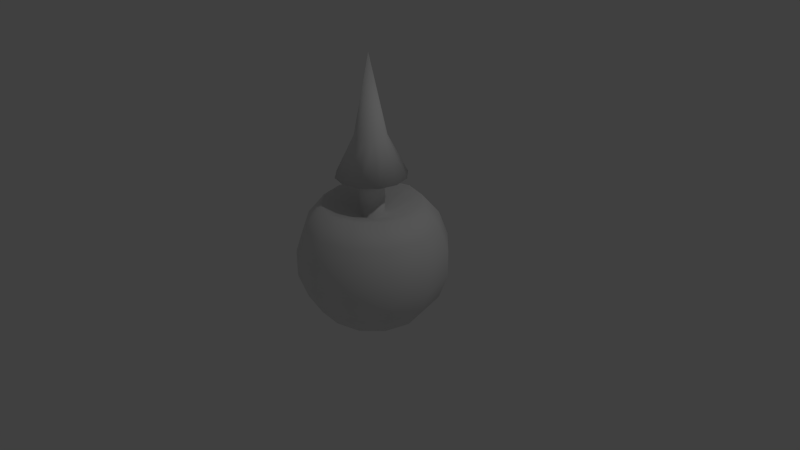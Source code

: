 # Source: Gyroscope.blend  (saved by Blender 2.76.0; exported with 4.5.12 LTS)
import bpy
from mathutils import Matrix  # noqa: F401  (used for matrix-valued properties, if any)

bpy.ops.wm.read_factory_settings(use_empty=True)
scene = bpy.context.scene
scene.name = 'Scene'

# ---- collections
col_collection_1 = bpy.data.collections.new('Collection 1'); scene.collection.children.link(col_collection_1)

# ---- materials (node trees are filled in below, after node groups)
mat_material = bpy.data.materials.new('Material')
mat_material.alpha_threshold = 0.0
mat_material.use_transparent_shadow = False
mat_material.roughness = 0.5
mat_material.line_color = (0.0, 0.0, 0.0, 1.0)

# ---- material node trees

# ---- world
world_world = bpy.data.worlds.new('World'); scene.world = world_world
world_world.color = (0.05088, 0.05088, 0.05088)
world_world.use_sun_shadow = False
world_world.sun_shadow_jitter_overblur = 0.0
world_world.cycles.sampling_method = 'MANUAL'
world_world.cycles.sample_map_resolution = 256

# ---- cameras
cam_camera = bpy.data.cameras.new('Camera')
cam_camera.clip_end = 100.0
cam_camera.lens = 35.0
cam_camera.sensor_width = 32.0
cam_camera.sensor_height = 18.0
cam_camera.ortho_scale = 7.314
cam_camera.dof.focus_distance = 0.0
cam_camera.dof.aperture_fstop = 128.0

# ---- lights
light_lamp = bpy.data.lights.new('Lamp', 'POINT')
light_lamp.transmission_factor = 0.0
light_lamp.cutoff_distance = 30.0
light_lamp.energy = 100.0
light_lamp.shadow_buffer_clip_start = 1.001
light_lamp.shadow_soft_size = 0.1
light_lamp.shadow_maximum_resolution = 0.006
light_lamp.use_absolute_resolution = True
light_lamp.cycles.use_multiple_importance_sampling = False

# ---- meshes
me_cube = bpy.data.meshes.new('Cube')
me_cube.from_pydata([(0.3971, 0.2293, 1.113), (-0.1596, 1.559e-08, 0.5887), (-0.6428, 0.0, 0.766), (-0.866, 0.0, 0.5), (-0.9848, 0.0, 0.1736), (-0.9848, 0.0, -0.1736), (-0.866, 0.0, -0.5), (-0.6428, 0.0, -0.766), (0.2293, 0.3971, 1.113), (-1.22e-07, 0.4585, 1.113), (-0.1382, 0.07978, 0.5887), (-0.5567, 0.3214, 0.766), (-0.75, 0.433, 0.5), (-0.8529, 0.4924, 0.1736), (-0.8529, 0.4924, -0.1736), (-0.75, 0.433, -0.5), (-0.5567, 0.3214, -0.766), (-0.2962, 0.171, -0.9397), (-0.2293, 0.3971, 1.113), (-0.3971, -0.2293, 1.113), (-0.07978, 0.1382, 0.5887), (-0.3214, 0.5567, 0.766), (-0.433, 0.75, 0.5), (-0.4924, 0.8529, 0.1736), (-0.4924, 0.8529, -0.1736), (-0.433, 0.75, -0.5), (-0.3214, 0.5567, -0.766), (-0.171, 0.2962, -0.9397), (-0.3971, 0.2293, 1.113), (-0.378, 6.639e-09, 1.114), (-1.643e-07, 0.1596, 0.5887), (-1.394e-07, 0.6428, 0.766), (-1.096e-07, 0.866, 0.5), (-1.394e-07, 0.9848, 0.1736), (-1.692e-07, 0.9848, -0.1736), (-1.394e-07, 0.866, -0.5), (-1.394e-07, 0.6428, -0.766), (-1.543e-07, 0.342, -0.9397), (-0.3273, 0.189, 1.114), (-0.3273, -0.189, 1.114), (0.07978, 0.1382, 0.5887), (0.3214, 0.5567, 0.766), (0.433, 0.75, 0.5), (0.4924, 0.8529, 0.1736), (0.4924, 0.8529, -0.1736), (0.433, 0.75, -0.5), (0.3214, 0.5567, -0.766), (0.171, 0.2962, -0.9397), (-0.189, 0.3273, 1.114), (-1.332e-07, 0.378, 1.114), (0.1382, 0.07978, 0.5887), (0.5567, 0.3214, 0.766), (0.75, 0.433, 0.5), (0.8529, 0.4924, 0.1736), (0.8529, 0.4924, -0.1736), (0.75, 0.433, -0.5), (0.5567, 0.3214, -0.766), (0.2962, 0.171, -0.9397), (0.1817, 0.1049, 1.619), (0.189, 0.3273, 1.114), (0.1596, -5.73e-09, 0.5887), (0.6428, -4.57e-08, 0.766), (0.866, -1.589e-08, 0.5), (0.9848, -4.57e-08, 0.1736), (0.9848, -1.589e-08, -0.1736), (0.866, -4.57e-08, -0.5), (0.6428, -4.57e-08, -0.766), (0.342, 1.391e-08, -0.9397), (0.3273, 0.189, 1.114), (0.378, -4.386e-08, 1.114), (0.1382, -0.07978, 0.5887), (0.5567, -0.3214, 0.766), (0.75, -0.433, 0.5), (0.8529, -0.4924, 0.1736), (0.8529, -0.4924, -0.1736), (0.75, -0.433, -0.5), (0.5567, -0.3214, -0.766), (0.2962, -0.171, -0.9397), (0.3273, -0.189, 1.114), (0.189, -0.3273, 1.114), (0.07978, -0.1382, 0.5887), (0.3214, -0.5567, 0.766), (0.433, -0.75, 0.5), (0.4924, -0.8529, 0.1736), (0.4924, -0.8529, -0.1736), (0.433, -0.75, -0.5), (0.3214, -0.5567, -0.766), (0.171, -0.2962, -0.9397), (-2.32e-07, -0.378, 1.114), (-0.189, -0.3273, 1.114), (-2.06e-07, -0.1596, 0.5887), (-1.99e-07, -0.6428, 0.766), (-1.99e-07, -0.866, 0.5), (-2.288e-07, -0.9848, 0.1736), (-1.692e-07, -0.9848, -0.1736), (-1.99e-07, -0.866, -0.5), (-1.99e-07, -0.6428, -0.766), (-1.394e-07, -0.342, -0.9397), (-1.51e-07, 0.0, -1.0), (-0.1439, -0.08307, 1.18), (-0.07978, -0.1382, 0.5887), (-0.3214, -0.5567, 0.766), (-0.433, -0.75, 0.5), (-0.4924, -0.8529, 0.1736), (-0.4924, -0.8529, -0.1736), (-0.433, -0.75, -0.5), (-0.3214, -0.5567, -0.766), (-0.171, -0.2962, -0.9397), (-0.08308, -0.1439, 1.18), (-2.074e-07, -0.1661, 1.18), (-0.1382, -0.07978, 0.5887), (-0.5567, -0.3214, 0.766), (-0.75, -0.433, 0.5), (-0.8529, -0.4924, 0.1736), (-0.8529, -0.4924, -0.1736), (-0.75, -0.433, -0.5), (-0.5567, -0.3214, -0.766), (-0.2962, -0.171, -0.9397), (0.08307, -0.1439, 1.18), (0.1439, -0.08308, 1.18), (0.1661, -1.258e-08, 1.18), (0.1439, 0.08308, 1.18), (0.08307, 0.1439, 1.18), (-0.4585, 4.617e-09, 1.113), (-1.64e-07, 0.1662, 1.18), (-0.08308, 0.1439, 1.18), (-0.1439, 0.08308, 1.18), (-0.342, -3.079e-08, -0.9397), (-0.1662, 9.623e-09, 1.18), (0.4585, -5.665e-08, 1.113), (0.3971, -0.2293, 1.113), (0.2293, -0.3971, 1.113), (-2.418e-07, -0.4585, 1.113), (-0.2293, -0.3971, 1.113), (0.1049, 0.1817, 1.619), (-2.129e-07, -1.017e-07, 2.646), (-1.595e-07, 0.2098, 1.619), (-0.1049, 0.1817, 1.619), (-0.1817, -0.1049, 1.619), (-0.1817, 0.1049, 1.619), (-0.2098, -2.146e-08, 1.619), (0.2098, -4.949e-08, 1.619), (0.1817, -0.1049, 1.619), (0.1049, -0.1817, 1.619), (-2.143e-07, -0.2098, 1.619), (-0.1049, -0.1817, 1.619)], [], [(7, 6, 15, 16), (4, 3, 12, 13), (0, 8, 134, 58), (129, 0, 58, 141), (5, 4, 13, 14), (2, 1, 10, 11), (8, 9, 136, 134), (6, 5, 14, 15), (3, 2, 11, 12), (17, 16, 26, 27), (14, 13, 23, 24), (11, 10, 20, 21), (18, 28, 139, 137), (15, 14, 24, 25), (12, 11, 21, 22), (16, 15, 25, 26), (13, 12, 22, 23), (130, 129, 141, 142), (25, 24, 34, 35), (22, 21, 31, 32), (26, 25, 35, 36), (23, 22, 32, 33), (9, 18, 137, 136), (27, 26, 36, 37), (24, 23, 33, 34), (21, 20, 30, 31), (28, 123, 140, 139), (33, 32, 42, 43), (132, 131, 143, 144), (37, 36, 46, 47), (34, 33, 43, 44), (31, 30, 40, 41), (78, 69, 129, 130), (35, 34, 44, 45), (32, 31, 41, 42), (36, 35, 45, 46), (41, 40, 50, 51), (49, 48, 18, 9), (45, 44, 54, 55), (42, 41, 51, 52), (46, 45, 55, 56), (43, 42, 52, 53), (59, 49, 9, 8), (47, 46, 56, 57), (44, 43, 53, 54), (56, 55, 65, 66), (53, 52, 62, 63), (69, 68, 0, 129), (57, 56, 66, 67), (54, 53, 63, 64), (51, 50, 60, 61), (29, 39, 19, 123), (55, 54, 64, 65), (52, 51, 61, 62), (64, 63, 73, 74), (61, 60, 70, 71), (68, 59, 8, 0), (65, 64, 74, 75), (62, 61, 71, 72), (66, 65, 75, 76), (63, 62, 72, 73), (39, 89, 133, 19), (67, 66, 76, 77), (72, 71, 81, 82), (76, 75, 85, 86), (73, 72, 82, 83), (79, 78, 130, 131), (77, 76, 86, 87), (74, 73, 83, 84), (71, 70, 80, 81), (48, 38, 28, 18), (75, 74, 84, 85), (89, 88, 132, 133), (87, 86, 96, 97), (84, 83, 93, 94), (81, 80, 90, 91), (38, 29, 123, 28), (85, 84, 94, 95), (82, 81, 91, 92), (86, 85, 95, 96), (83, 82, 92, 93), (88, 79, 131, 132), (95, 94, 104, 105), (92, 91, 101, 102), (96, 95, 105, 106), (93, 92, 102, 103), (121, 122, 59, 68), (97, 96, 106, 107), (94, 93, 103, 104), (91, 90, 100, 101), (106, 105, 115, 116), (103, 102, 112, 113), (128, 99, 39, 29), (107, 106, 116, 117), (104, 103, 113, 114), (101, 100, 110, 111), (109, 118, 79, 88), (105, 104, 114, 115), (102, 101, 111, 112), (126, 128, 29, 38), (120, 121, 68, 69), (108, 109, 88, 89), (125, 126, 38, 48), (119, 120, 69, 78), (122, 124, 49, 59), (99, 108, 89, 39), (124, 125, 48, 49), (118, 119, 78, 79), (40, 30, 124, 122), (127, 7, 16, 17), (98, 127, 17), (98, 17, 27), (1, 110, 99, 128), (10, 1, 128, 126), (98, 27, 37), (60, 50, 121, 120), (98, 37, 47), (98, 47, 57), (20, 10, 126, 125), (110, 100, 108, 99), (98, 57, 67), (98, 67, 77), (30, 20, 125, 124), (90, 80, 118, 109), (98, 77, 87), (50, 40, 122, 121), (98, 87, 97), (98, 97, 107), (100, 90, 109, 108), (80, 70, 119, 118), (98, 107, 117), (114, 113, 4, 5), (111, 110, 1, 2), (98, 117, 127), (115, 114, 5, 6), (112, 111, 2, 3), (116, 115, 6, 7), (113, 112, 3, 4), (70, 60, 120, 119), (117, 116, 7, 127), (19, 133, 145, 138), (131, 130, 142, 143), (123, 19, 138, 140), (133, 132, 144, 145), (142, 135, 143), (141, 135, 142), (58, 135, 141), (134, 135, 58), (136, 135, 134), (137, 135, 136), (139, 135, 137), (140, 135, 139), (143, 135, 144), (144, 135, 145), (145, 135, 138), (138, 135, 140)])
me_cube.polygons.foreach_set('use_smooth', [True] * 156)
_uv = me_cube.uv_layers.new(name='UVMap')
_uv.uv.foreach_set('vector', [0.438, 0.4019, 0.3906, 0.4754, 0.3259, 0.3986, 0.3782, 0.3577, 0.2335, 0.569, 0.135, 0.5784, 0.1274, 0.4608, 0.2019, 0.4494, 0.2963, 0.617, 0.313, 0.6583, 0.2047, 0.6903, 0.1973, 0.6697, 0.2702, 0.5788, 0.2963, 0.617, 0.1973, 0.6697, 0.187, 0.6508, 0.3209, 0.5332, 0.2335, 0.569, 0.2019, 0.4494, 0.2674, 0.4288, 0.571, 0.7385, 0.6675, 0.7131, 0.6756, 0.7267, 0.6047, 0.7969, 0.313, 0.6583, 0.3212, 0.7013, 0.2089, 0.7122, 0.2047, 0.6903, 0.3906, 0.4754, 0.3209, 0.5332, 0.2674, 0.4288, 0.3259, 0.3986, 0.135, 0.5784, 0.033, 0.5618, 0.03689, 0.4649, 0.1274, 0.4608, 0.4243, 0.304, 0.3782, 0.3577, 0.344, 0.3069, 0.4003, 0.2768, 0.2674, 0.4288, 0.2019, 0.4494, 0.1808, 0.3565, 0.2376, 0.3446, 0.6047, 0.7969, 0.6756, 0.7267, 0.6894, 0.7344, 0.6632, 0.8307, 0.3212, 0.7447, 0.3131, 0.7873, 0.2075, 0.7563, 0.2099, 0.7344, 0.3259, 0.3986, 0.2674, 0.4288, 0.2376, 0.3446, 0.2909, 0.3286, 0.1274, 0.4608, 0.03689, 0.4649, 0.0334, 0.373, 0.1162, 0.3653, 0.3782, 0.3577, 0.3259, 0.3986, 0.2909, 0.3286, 0.344, 0.3069, 0.2019, 0.4494, 0.1274, 0.4608, 0.1162, 0.3653, 0.1808, 0.3565, 0.5301, 0.5869, 0.5706, 0.6034, 0.5201, 0.6982, 0.4991, 0.6925, 0.2909, 0.3286, 0.2376, 0.3446, 0.222, 0.2675, 0.274, 0.2612, 0.1162, 0.3653, 0.0334, 0.373, 0.02985, 0.2861, 0.1075, 0.279, 0.344, 0.3069, 0.2909, 0.3286, 0.274, 0.2612, 0.3282, 0.2536, 0.1808, 0.3565, 0.1162, 0.3653, 0.1075, 0.279, 0.1681, 0.2732, 0.3212, 0.7013, 0.3212, 0.7447, 0.2099, 0.7344, 0.2089, 0.7122, 0.4003, 0.2768, 0.344, 0.3069, 0.3282, 0.2536, 0.3895, 0.2446, 0.2376, 0.3446, 0.1808, 0.3565, 0.1681, 0.2732, 0.222, 0.2675, 0.6632, 0.8307, 0.6894, 0.7344, 0.7052, 0.7342, 0.7307, 0.8307, 0.3131, 0.7873, 0.2966, 0.8278, 0.2018, 0.7773, 0.2075, 0.7563, 0.1681, 0.2732, 0.1075, 0.279, 0.1009, 0.1961, 0.1614, 0.1918, 0.4441, 0.5788, 0.4875, 0.5788, 0.4772, 0.69, 0.455, 0.691, 0.3895, 0.2446, 0.3282, 0.2536, 0.3281, 0.1981, 0.3917, 0.2105, 0.222, 0.2675, 0.1681, 0.2732, 0.1614, 0.1918, 0.2167, 0.1906, 0.7307, 0.8307, 0.7052, 0.7342, 0.7188, 0.7261, 0.7892, 0.7969, 0.9311, 0.7398, 0.9648, 0.7203, 0.9762, 0.7316, 0.9352, 0.7553, 0.274, 0.2612, 0.222, 0.2675, 0.2167, 0.1906, 0.271, 0.1924, 0.1075, 0.279, 0.02985, 0.2861, 0.02669, 0.2039, 0.1009, 0.1961, 0.3282, 0.2536, 0.274, 0.2612, 0.271, 0.1924, 0.3281, 0.1981, 0.7892, 0.7969, 0.7188, 0.7261, 0.7265, 0.7122, 0.8229, 0.7385, 0.9648, 0.6137, 0.931, 0.5942, 0.9352, 0.5788, 0.9762, 0.6024, 0.271, 0.1924, 0.2167, 0.1906, 0.2198, 0.1063, 0.2821, 0.1169, 0.1009, 0.1961, 0.02669, 0.2039, 0.01979, 0.126, 0.09216, 0.1119, 0.3281, 0.1981, 0.271, 0.1924, 0.2821, 0.1169, 0.3452, 0.1391, 0.1614, 0.1918, 0.1009, 0.1961, 0.09216, 0.1119, 0.1571, 0.1051, 0.9843, 0.6475, 0.9648, 0.6137, 0.9762, 0.6024, 0.9998, 0.6434, 0.3917, 0.2105, 0.3281, 0.1981, 0.3452, 0.1391, 0.4079, 0.1774, 0.2167, 0.1906, 0.1614, 0.1918, 0.1571, 0.1051, 0.2198, 0.1063, 0.3452, 0.1391, 0.2821, 0.1169, 0.3143, 0.02458, 0.3877, 0.07537, 0.1571, 0.1051, 0.09216, 0.1119, 0.07198, 0.02013, 0.1496, 0.0001895, 0.9648, 0.7203, 0.9843, 0.6865, 0.9998, 0.6907, 0.9762, 0.7316, 0.4079, 0.1774, 0.3452, 0.1391, 0.3877, 0.07537, 0.4409, 0.1499, 0.2198, 0.1063, 0.1571, 0.1051, 0.1496, 0.0001895, 0.2321, 0.0001902, 0.8229, 0.7385, 0.7265, 0.7122, 0.7264, 0.6964, 0.8229, 0.671, 0.8583, 0.6138, 0.8388, 0.6475, 0.8233, 0.6434, 0.847, 0.6024, 0.2821, 0.1169, 0.2198, 0.1063, 0.2321, 0.0001902, 0.3143, 0.02458, 0.09216, 0.1119, 0.01979, 0.126, 0.0001895, 0.05299, 0.07198, 0.02013, 0.6908, 0.006893, 0.7819, 0.001434, 0.7735, 0.1206, 0.7072, 0.1191, 0.8229, 0.671, 0.7264, 0.6964, 0.7184, 0.6828, 0.7892, 0.6125, 0.9843, 0.6865, 0.9843, 0.6475, 0.9998, 0.6434, 0.9998, 0.6907, 0.609, 0.03808, 0.6908, 0.006893, 0.7072, 0.1191, 0.6443, 0.1285, 0.8749, 0.02351, 0.963, 0.07045, 0.9293, 0.1579, 0.8452, 0.1335, 0.5427, 0.09055, 0.609, 0.03808, 0.6443, 0.1285, 0.5837, 0.1497, 0.7819, 0.001434, 0.8749, 0.02351, 0.8452, 0.1335, 0.7735, 0.1206, 0.8388, 0.6475, 0.8388, 0.6865, 0.8233, 0.6907, 0.8233, 0.6434, 0.4958, 0.158, 0.5427, 0.09055, 0.5837, 0.1497, 0.5248, 0.1844, 0.8452, 0.1335, 0.9293, 0.1579, 0.9039, 0.243, 0.8257, 0.2243, 0.5837, 0.1497, 0.6443, 0.1285, 0.6544, 0.2034, 0.5991, 0.2067, 0.7735, 0.1206, 0.8452, 0.1335, 0.8257, 0.2243, 0.7638, 0.2123, 0.8921, 0.7398, 0.9311, 0.7398, 0.9352, 0.7553, 0.8879, 0.7553, 0.5248, 0.1844, 0.5837, 0.1497, 0.5991, 0.2067, 0.5382, 0.2167, 0.7072, 0.1191, 0.7735, 0.1206, 0.7638, 0.2123, 0.7082, 0.2054, 0.7892, 0.6125, 0.7184, 0.6828, 0.7046, 0.6751, 0.7307, 0.5788, 0.931, 0.5942, 0.892, 0.5943, 0.8879, 0.5788, 0.9352, 0.5788, 0.6443, 0.1285, 0.7072, 0.1191, 0.7082, 0.2054, 0.6544, 0.2034, 0.8388, 0.6865, 0.8583, 0.7203, 0.847, 0.7316, 0.8233, 0.6907, 0.5382, 0.2167, 0.5991, 0.2067, 0.597, 0.2604, 0.538, 0.2496, 0.7082, 0.2054, 0.7638, 0.2123, 0.7495, 0.2924, 0.6984, 0.2808, 0.7307, 0.5788, 0.7046, 0.6751, 0.6887, 0.6753, 0.6632, 0.5788, 0.892, 0.5943, 0.8583, 0.6138, 0.847, 0.6024, 0.8879, 0.5788, 0.6544, 0.2034, 0.7082, 0.2054, 0.6984, 0.2808, 0.6489, 0.2704, 0.8257, 0.2243, 0.9039, 0.243, 0.88, 0.3236, 0.8068, 0.306, 0.5991, 0.2067, 0.6544, 0.2034, 0.6489, 0.2704, 0.597, 0.2604, 0.7638, 0.2123, 0.8257, 0.2243, 0.8068, 0.306, 0.7495, 0.2924, 0.8583, 0.7203, 0.8921, 0.7398, 0.8879, 0.7553, 0.847, 0.7316, 0.6489, 0.2704, 0.6984, 0.2808, 0.6794, 0.3529, 0.6302, 0.3343, 0.8068, 0.306, 0.88, 0.3236, 0.8573, 0.3998, 0.787, 0.3839, 0.597, 0.2604, 0.6489, 0.2704, 0.6302, 0.3343, 0.5798, 0.3113, 0.7495, 0.2924, 0.8068, 0.306, 0.787, 0.3839, 0.7303, 0.3689, 0.9424, 0.6755, 0.9425, 0.6589, 0.9843, 0.6475, 0.9843, 0.6865, 0.538, 0.2496, 0.597, 0.2604, 0.5798, 0.3113, 0.5255, 0.2801, 0.6984, 0.2808, 0.7495, 0.2924, 0.7303, 0.3689, 0.6794, 0.3529, 0.6632, 0.5788, 0.6887, 0.6753, 0.6751, 0.6834, 0.6047, 0.6125, 0.5798, 0.3113, 0.6302, 0.3343, 0.5965, 0.3999, 0.5457, 0.3599, 0.7303, 0.3689, 0.787, 0.3839, 0.7688, 0.4636, 0.7072, 0.4496, 0.889, 0.6442, 0.8807, 0.6586, 0.8388, 0.6475, 0.8583, 0.6138, 0.5255, 0.2801, 0.5798, 0.3113, 0.5457, 0.3599, 0.5003, 0.3053, 0.6794, 0.3529, 0.7303, 0.3689, 0.7072, 0.4496, 0.6503, 0.429, 0.6047, 0.6125, 0.6751, 0.6834, 0.6674, 0.6972, 0.571, 0.671, 0.8889, 0.6896, 0.9032, 0.698, 0.8921, 0.7398, 0.8583, 0.7203, 0.6302, 0.3343, 0.6794, 0.3529, 0.6503, 0.429, 0.5965, 0.3999, 0.787, 0.3839, 0.8573, 0.3998, 0.8394, 0.4732, 0.7688, 0.4636, 0.9034, 0.636, 0.889, 0.6442, 0.8583, 0.6138, 0.892, 0.5943, 0.9341, 0.6898, 0.9424, 0.6755, 0.9843, 0.6865, 0.9648, 0.7203, 0.8806, 0.6752, 0.8889, 0.6896, 0.8583, 0.7203, 0.8388, 0.6865, 0.92, 0.6361, 0.9034, 0.636, 0.892, 0.5943, 0.931, 0.5942, 0.9197, 0.698, 0.9341, 0.6898, 0.9648, 0.7203, 0.9311, 0.7398, 0.9425, 0.6589, 0.9343, 0.6445, 0.9648, 0.6137, 0.9843, 0.6475, 0.8807, 0.6586, 0.8806, 0.6752, 0.8388, 0.6865, 0.8388, 0.6475, 0.9343, 0.6445, 0.92, 0.6361, 0.931, 0.5942, 0.9648, 0.6137, 0.9032, 0.698, 0.9197, 0.698, 0.9311, 0.7398, 0.8921, 0.7398, 0.03667, 0.8291, 0.0529, 0.8294, 0.05089, 0.9456, 0.03399, 0.9453, 0.4615, 0.3202, 0.438, 0.4019, 0.3782, 0.3577, 0.4243, 0.304, 0.4655, 0.2348, 0.4615, 0.3202, 0.4243, 0.304, 0.4655, 0.2348, 0.4243, 0.304, 0.4003, 0.2768, 0.1016, 0.8299, 0.1178, 0.8298, 0.1185, 0.946, 0.1016, 0.946, 0.08537, 0.8298, 0.1016, 0.8299, 0.1016, 0.946, 0.0847, 0.946, 0.4655, 0.2348, 0.4003, 0.2768, 0.3895, 0.2446, 0.004217, 0.8282, 0.02044, 0.8287, 0.01709, 0.9448, 0.0001895, 0.9443, 0.4655, 0.2348, 0.3895, 0.2446, 0.3917, 0.2105, 0.4655, 0.2348, 0.3917, 0.2105, 0.4079, 0.1774, 0.06914, 0.8297, 0.08537, 0.8298, 0.0847, 0.946, 0.06779, 0.9458, 0.1178, 0.8298, 0.1341, 0.8297, 0.1354, 0.9458, 0.1185, 0.946, 0.4655, 0.2348, 0.4079, 0.1774, 0.4409, 0.1499, 0.4655, 0.2348, 0.4958, 0.158, 0.5248, 0.1844, 0.0529, 0.8294, 0.06914, 0.8297, 0.06779, 0.9458, 0.05089, 0.9456, 0.1503, 0.8294, 0.1665, 0.8291, 0.1692, 0.9453, 0.1523, 0.9456, 0.4655, 0.2348, 0.5248, 0.1844, 0.5382, 0.2167, 0.02044, 0.8287, 0.03667, 0.8291, 0.03399, 0.9453, 0.01709, 0.9448, 0.4655, 0.2348, 0.5382, 0.2167, 0.538, 0.2496, 0.4655, 0.2348, 0.538, 0.2496, 0.5255, 0.2801, 0.1341, 0.8297, 0.1503, 0.8294, 0.1523, 0.9456, 0.1354, 0.9458, 0.1665, 0.8291, 0.1828, 0.8287, 0.1861, 0.9448, 0.1692, 0.9453, 0.4655, 0.2348, 0.5255, 0.2801, 0.5003, 0.3053, 0.6503, 0.429, 0.7072, 0.4496, 0.6814, 0.5479, 0.6059, 0.5222, 0.571, 0.671, 0.6674, 0.6972, 0.6675, 0.7131, 0.571, 0.7385, 0.4655, 0.2348, 0.5003, 0.3053, 0.4615, 0.3202, 0.5965, 0.3999, 0.6503, 0.429, 0.6059, 0.5222, 0.5384, 0.4743, 0.7688, 0.4636, 0.8394, 0.4732, 0.8345, 0.5462, 0.7586, 0.5539, 0.5457, 0.3599, 0.5965, 0.3999, 0.5384, 0.4743, 0.487, 0.405, 0.7072, 0.4496, 0.7688, 0.4636, 0.7586, 0.5539, 0.6814, 0.5479, 0.1828, 0.8287, 0.199, 0.8282, 0.203, 0.9443, 0.1861, 0.9448, 0.5003, 0.3053, 0.5457, 0.3599, 0.487, 0.405, 0.4615, 0.3202, 0.3598, 0.6036, 0.4011, 0.5869, 0.4332, 0.6953, 0.4125, 0.7027, 0.4875, 0.5788, 0.5301, 0.5869, 0.4991, 0.6925, 0.4772, 0.69, 0.3216, 0.6297, 0.3598, 0.6036, 0.4125, 0.7027, 0.3936, 0.713, 0.4011, 0.5869, 0.4441, 0.5788, 0.455, 0.691, 0.4332, 0.6953, 0.4991, 0.6925, 0.4794, 0.8998, 0.4772, 0.69, 0.5201, 0.6982, 0.4794, 0.8998, 0.4991, 0.6925, 0.1973, 0.6697, 0.0001895, 0.7366, 0.187, 0.6508, 0.2047, 0.6903, 0.0001895, 0.7366, 0.1973, 0.6697, 0.2089, 0.7122, 0.0001895, 0.7366, 0.2047, 0.6903, 0.2099, 0.7344, 0.0001895, 0.7366, 0.2089, 0.7122, 0.2075, 0.7563, 0.0001895, 0.7366, 0.2099, 0.7344, 0.2018, 0.7773, 0.0001895, 0.7366, 0.2075, 0.7563, 0.4772, 0.69, 0.4794, 0.8998, 0.455, 0.691, 0.455, 0.691, 0.4794, 0.8998, 0.4332, 0.6953, 0.4332, 0.6953, 0.4794, 0.8998, 0.4125, 0.7027, 0.4125, 0.7027, 0.4794, 0.8998, 0.3936, 0.713])
me_cube.materials.append(mat_material)
me_cube.use_remesh_preserve_volume = False
me_cube.use_remesh_preserve_attributes = False
me_cube.use_mirror_vertex_groups = False
me_cube.update()

# ---- objects
ob_gyro = bpy.data.objects.new('Gyro', me_cube)
ob_lamp = bpy.data.objects.new('Lamp', light_lamp)
ob_camera = bpy.data.objects.new('Camera', cam_camera)

# ---- transforms, parenting, visibility, modifiers, constraints
ob_gyro.location = (0.0, 0.0, 0.0)
ob_gyro.lock_rotations_4d = False
ob_gyro.empty_display_type = 'ARROWS'
ob_gyro.lineart.crease_threshold = 0.0
ob_lamp.location = (4.076, 1.005, 5.904)
ob_lamp.rotation_euler = (0.6503, 0.05522, 1.866)
ob_lamp.lock_rotations_4d = False
ob_lamp.empty_display_type = 'ARROWS'
ob_lamp.color = (0.0, 0.0, 0.0, 0.0)
ob_lamp.lineart.crease_threshold = 0.0
ob_camera.location = (7.481, -6.508, 5.344)
ob_camera.rotation_euler = (1.109, 0.01082, 0.8149)
ob_camera.lock_rotations_4d = False
ob_camera.empty_display_type = 'ARROWS'
ob_camera.color = (0.0, 0.0, 0.0, 0.0)
ob_camera.display_type = 'WIRE'
ob_camera.lineart.crease_threshold = 0.0

# ---- collection membership
col_collection_1.objects.link(ob_gyro)
col_collection_1.objects.link(ob_lamp)
col_collection_1.objects.link(ob_camera)

# ---- scene / render settings (as saved in the file)
scene.camera = ob_camera
scene.frame_start = 1; scene.frame_end = 250; scene.frame_set(1)
scene.render.engine = 'BLENDER_EEVEE_NEXT'
scene.render.resolution_percentage = 50
scene.render.dither_intensity = 0.0
scene.cycles.use_denoising = False
scene.cycles.samples = 10
scene.cycles.sampling_pattern = 'TABULATED_SOBOL'
scene.cycles.light_sampling_threshold = 0.0
scene.cycles.use_adaptive_sampling = False
scene.cycles.use_light_tree = False
scene.cycles.blur_glossy = 0.0
scene.cycles.pixel_filter_type = 'GAUSSIAN'
scene.cycles.sample_clamp_indirect = 0.0
scene.view_settings.view_transform = 'Standard'
bpy.context.view_layer.update()
